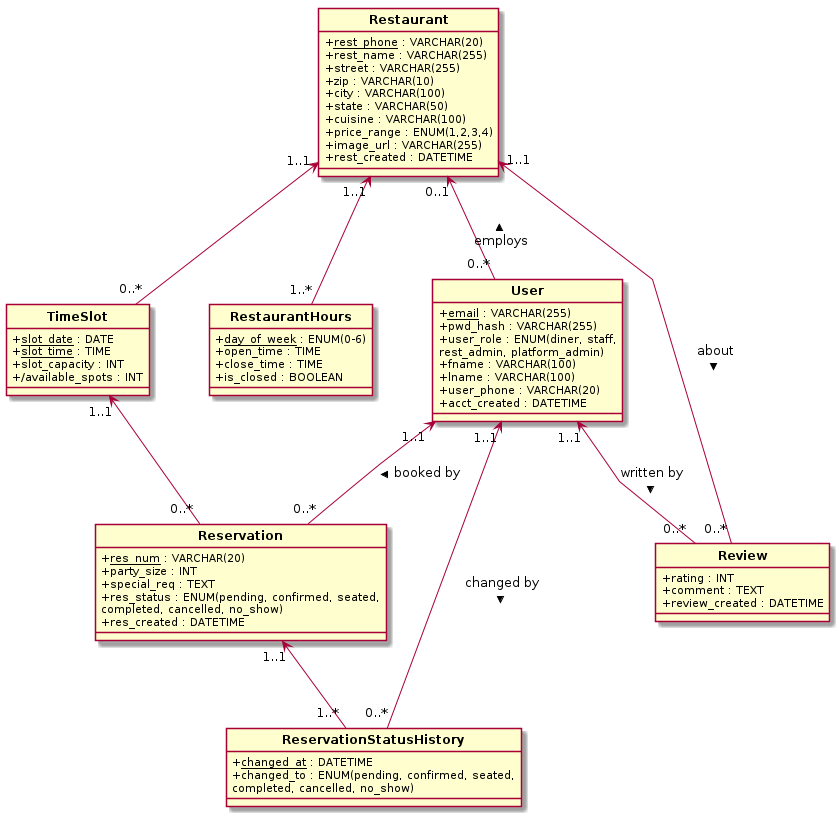

The diagram above was rendered by PlantUML. Its source (embedded in the PNG):
@startuml ReservationSystem


skinparam classFontStyle bold
skinparam classAttributeIconSize 0
skinparam backgroundColor white
skinparam nodesep 60
skinparam ranksep 85
skinparam linetype polyline
hide circle


class User {
  {field} + <u>email</u> : VARCHAR(255)
  {field} + pwd_hash : VARCHAR(255)
  {field} + user_role : ENUM(diner, staff,
  {field}   rest_admin, platform_admin)
  {field} + fname : VARCHAR(100)
  {field} + lname : VARCHAR(100)
  {field} + user_phone : VARCHAR(20)
  {field} + acct_created : DATETIME
}

class Restaurant {
  {field} + <u>rest_phone</u> : VARCHAR(20)
  {field} + rest_name : VARCHAR(255)
  {field} + street : VARCHAR(255)
  {field} + zip : VARCHAR(10)
  {field} + city : VARCHAR(100)
  {field} + state : VARCHAR(50)
  {field} + cuisine : VARCHAR(100)
  {field} + price_range : ENUM(1,2,3,4)
  {field} + image_url : VARCHAR(255)
  {field} + rest_created : DATETIME
}


class RestaurantHours {
  {field} + <u>day_of_week</u> : ENUM(0-6)
  {field} + open_time : TIME
  {field} + close_time : TIME
  {field} + is_closed : BOOLEAN
}

class TimeSlot {
  {field} + <u>slot_date</u> : DATE
  {field} + <u>slot_time</u> : TIME
  {field} + slot_capacity : INT
  {field} + /available_spots : INT
}


class Reservation {
  {field} + <u>res_num</u> : VARCHAR(20)
  {field} + party_size : INT
  {field} + special_req : TEXT
  {field} + res_status : ENUM(pending, confirmed, seated,
  {field}   completed, cancelled, no_show)
  {field} + res_created : DATETIME
}


class ReservationStatusHistory {
  {field} + <u>changed_at</u> : DATETIME
  {field} + changed_to : ENUM(pending, confirmed, seated,
  {field}   completed, cancelled, no_show)
}

class Review {
  {field} + rating : INT
  {field} + comment : TEXT
  {field} + review_created : DATETIME
}


Restaurant  "1..1" <-- "1..*" RestaurantHours
Restaurant  "1..1" <-- "0..*" TimeSlot

Restaurant  "1..1" <-- "0..*" Review : about >

Restaurant  "0..1" <-- "0..*" User : employs <

User        "1..1" <-- "0..*" Reservation : booked by >
User        "1..1" <-- "0..*" Review : written by >

TimeSlot    "1..1" <-- "0..*" Reservation

Reservation "1..1" <-- "1..*" ReservationStatusHistory

User        "1..1" <-- "0..*" ReservationStatusHistory : changed by >

@enduml